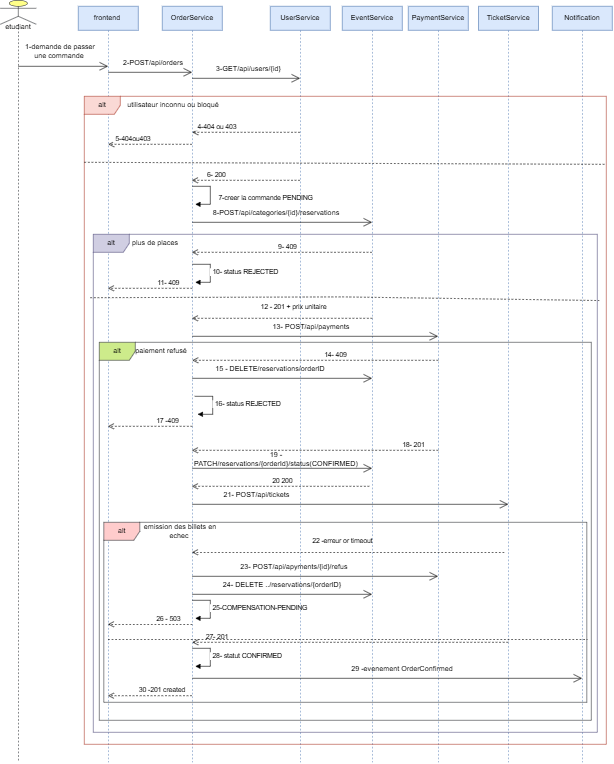

The diagram above was exported from draw.io. Its source (the exported page's mxGraphModel, read from the mxfile embedded in the PNG):
<mxGraphModel dx="1907" dy="1041" grid="0" gridSize="10" guides="1" tooltips="1" connect="1" arrows="1" fold="1" page="0" pageScale="1" pageWidth="827" pageHeight="1169" math="0" shadow="0">
  <root>
    <mxCell id="0" />
    <mxCell id="1" parent="0" />
    <mxCell id="9qUknATbifKl5q4scitS-1" parent="1" style="shape=umlLifeline;perimeter=lifelinePerimeter;whiteSpace=wrap;html=1;container=1;dropTarget=0;collapsible=0;recursiveResize=0;outlineConnect=0;portConstraint=eastwest;newEdgeStyle={&quot;edgeStyle&quot;:&quot;sequenceEdgeStyle&quot;,&quot;libavoidRouting&quot;:0,&quot;curved&quot;:0,&quot;rounded&quot;:0};participant=umlActor;fillColor=#ffff88;strokeColor=#36393d;" value="" vertex="1">
      <mxGeometry height="1270" width="60" x="30" y="10" as="geometry" />
    </mxCell>
    <mxCell id="9qUknATbifKl5q4scitS-2" parent="1" style="shape=umlLifeline;perimeter=lifelinePerimeter;whiteSpace=wrap;html=1;container=1;dropTarget=0;collapsible=0;recursiveResize=0;outlineConnect=0;portConstraint=eastwest;newEdgeStyle={&quot;edgeStyle&quot;:&quot;sequenceEdgeStyle&quot;,&quot;libavoidRouting&quot;:0,&quot;curved&quot;:0,&quot;rounded&quot;:0};fillColor=#dae8fc;strokeColor=#6c8ebf;" value="frontend&amp;nbsp;" vertex="1">
      <mxGeometry height="1260" width="100" x="160" y="20" as="geometry" />
    </mxCell>
    <mxCell id="9qUknATbifKl5q4scitS-3" parent="1" style="shape=umlLifeline;perimeter=lifelinePerimeter;whiteSpace=wrap;html=1;container=1;dropTarget=0;collapsible=0;recursiveResize=0;outlineConnect=0;portConstraint=eastwest;newEdgeStyle={&quot;edgeStyle&quot;:&quot;sequenceEdgeStyle&quot;,&quot;libavoidRouting&quot;:0,&quot;curved&quot;:0,&quot;rounded&quot;:0};fillColor=#dae8fc;strokeColor=#6c8ebf;" value="UserService" vertex="1">
      <mxGeometry height="1260" width="100" x="480" y="20" as="geometry" />
    </mxCell>
    <mxCell id="9qUknATbifKl5q4scitS-4" parent="1" style="shape=umlLifeline;perimeter=lifelinePerimeter;whiteSpace=wrap;html=1;container=1;dropTarget=0;collapsible=0;recursiveResize=0;outlineConnect=0;portConstraint=eastwest;newEdgeStyle={&quot;edgeStyle&quot;:&quot;sequenceEdgeStyle&quot;,&quot;libavoidRouting&quot;:0,&quot;curved&quot;:0,&quot;rounded&quot;:0};fillColor=#dae8fc;strokeColor=#6c8ebf;" value="OrderService" vertex="1">
      <mxGeometry height="1260" width="100" x="300" y="20" as="geometry" />
    </mxCell>
    <mxCell id="9qUknATbifKl5q4scitS-5" parent="1" style="shape=umlLifeline;perimeter=lifelinePerimeter;whiteSpace=wrap;html=1;container=1;dropTarget=0;collapsible=0;recursiveResize=0;outlineConnect=0;portConstraint=eastwest;newEdgeStyle={&quot;edgeStyle&quot;:&quot;sequenceEdgeStyle&quot;,&quot;libavoidRouting&quot;:0,&quot;curved&quot;:0,&quot;rounded&quot;:0};fillColor=#dae8fc;strokeColor=#6c8ebf;" value="Notification" vertex="1">
      <mxGeometry height="1260" width="100" x="950" y="20" as="geometry" />
    </mxCell>
    <mxCell id="9qUknATbifKl5q4scitS-6" parent="1" style="shape=umlLifeline;perimeter=lifelinePerimeter;whiteSpace=wrap;html=1;container=1;dropTarget=0;collapsible=0;recursiveResize=0;outlineConnect=0;portConstraint=eastwest;newEdgeStyle={&quot;edgeStyle&quot;:&quot;sequenceEdgeStyle&quot;,&quot;libavoidRouting&quot;:0,&quot;curved&quot;:0,&quot;rounded&quot;:0};fillColor=#dae8fc;strokeColor=#6c8ebf;" value="TicketService" vertex="1">
      <mxGeometry height="1260" width="100" x="827" y="20" as="geometry" />
    </mxCell>
    <mxCell id="9qUknATbifKl5q4scitS-7" parent="1" style="shape=umlLifeline;perimeter=lifelinePerimeter;whiteSpace=wrap;html=1;container=1;dropTarget=0;collapsible=0;recursiveResize=0;outlineConnect=0;portConstraint=eastwest;newEdgeStyle={&quot;edgeStyle&quot;:&quot;sequenceEdgeStyle&quot;,&quot;libavoidRouting&quot;:0,&quot;curved&quot;:0,&quot;rounded&quot;:0};fillColor=#dae8fc;strokeColor=#6c8ebf;" value="PaymentService" vertex="1">
      <mxGeometry height="1260" width="100" x="710" y="20" as="geometry" />
    </mxCell>
    <mxCell id="9qUknATbifKl5q4scitS-8" parent="1" style="shape=umlLifeline;perimeter=lifelinePerimeter;whiteSpace=wrap;html=1;container=1;dropTarget=0;collapsible=0;recursiveResize=0;outlineConnect=0;portConstraint=eastwest;newEdgeStyle={&quot;edgeStyle&quot;:&quot;sequenceEdgeStyle&quot;,&quot;libavoidRouting&quot;:0,&quot;curved&quot;:0,&quot;rounded&quot;:0};fillColor=#dae8fc;strokeColor=#6c8ebf;" value="EventService" vertex="1">
      <mxGeometry height="1260" width="100" x="600" y="20" as="geometry" />
    </mxCell>
    <mxCell id="9qUknATbifKl5q4scitS-9" parent="1" style="text;html=1;whiteSpace=wrap;strokeColor=none;fillColor=none;align=center;verticalAlign=middle;rounded=0;" value="etudiant" vertex="1">
      <mxGeometry height="30" width="60" x="30" y="40" as="geometry" />
    </mxCell>
    <mxCell id="9qUknATbifKl5q4scitS-10" edge="1" parent="1" style="endArrow=open;endFill=1;endSize=12;html=1;rounded=0;defaultLabelBackgroundColor=page;labelPadding=0 4;" target="9qUknATbifKl5q4scitS-2" value="">
      <mxGeometry relative="1" width="160" as="geometry">
        <mxPoint x="60" y="120" as="sourcePoint" />
        <mxPoint x="220" y="120" as="targetPoint" />
      </mxGeometry>
    </mxCell>
    <mxCell id="9qUknATbifKl5q4scitS-11" parent="1" style="text;html=1;whiteSpace=wrap;strokeColor=none;fillColor=none;align=center;verticalAlign=middle;rounded=0;" value="1-demande de passer une commande&amp;nbsp;" vertex="1">
      <mxGeometry height="30" width="120" x="70" y="80" as="geometry" />
    </mxCell>
    <mxCell id="9qUknATbifKl5q4scitS-12" edge="1" parent="1" style="endArrow=open;endFill=1;endSize=12;html=1;rounded=0;defaultLabelBackgroundColor=page;labelPadding=0 4;" target="9qUknATbifKl5q4scitS-4" value="">
      <mxGeometry relative="1" width="160" as="geometry">
        <mxPoint x="210" y="130" as="sourcePoint" />
        <mxPoint x="370" y="130" as="targetPoint" />
      </mxGeometry>
    </mxCell>
    <mxCell id="9qUknATbifKl5q4scitS-13" parent="1" style="text;html=1;whiteSpace=wrap;strokeColor=none;fillColor=none;align=center;verticalAlign=middle;rounded=0;" value="2-POST/api/orders" vertex="1">
      <mxGeometry height="30" width="110" x="230" y="100" as="geometry" />
    </mxCell>
    <mxCell id="9qUknATbifKl5q4scitS-14" edge="1" parent="1" style="endArrow=open;endFill=1;endSize=12;html=1;rounded=0;defaultLabelBackgroundColor=page;labelPadding=0 4;" target="9qUknATbifKl5q4scitS-3" value="">
      <mxGeometry relative="1" width="160" as="geometry">
        <mxPoint x="350" y="140" as="sourcePoint" />
        <mxPoint x="510" y="140" as="targetPoint" />
      </mxGeometry>
    </mxCell>
    <mxCell id="9qUknATbifKl5q4scitS-15" parent="1" style="text;html=1;whiteSpace=wrap;strokeColor=none;fillColor=none;align=center;verticalAlign=middle;rounded=0;" value="3-GET/api/users/{id}" vertex="1">
      <mxGeometry height="30" width="120" x="384" y="110" as="geometry" />
    </mxCell>
    <mxCell id="9qUknATbifKl5q4scitS-16" parent="1" style="shape=umlFrame;whiteSpace=wrap;html=1;pointerEvents=0;fillColor=#fad9d5;strokeColor=#ae4132;" value="alt" vertex="1">
      <mxGeometry height="1080" width="870" x="170" y="170" as="geometry" />
    </mxCell>
    <mxCell id="9qUknATbifKl5q4scitS-17" parent="1" style="text;html=1;whiteSpace=wrap;strokeColor=none;fillColor=none;align=center;verticalAlign=middle;rounded=0;" value="utilisateur inconnu ou bloqué&amp;nbsp;" vertex="1">
      <mxGeometry height="30" width="160" x="240" y="170" as="geometry" />
    </mxCell>
    <mxCell id="9qUknATbifKl5q4scitS-19" edge="1" parent="1" source="9qUknATbifKl5q4scitS-3" style="html=1;verticalAlign=bottom;endArrow=open;dashed=1;endSize=8;edgeStyle=sequenceEdgeStyle;libavoidRouting=0;curved=0;rounded=0;defaultLabelBackgroundColor=page;labelPadding=0 4;" value="4-404 ou 403">
      <mxGeometry relative="1" x="0.5543" as="geometry">
        <Array as="points">
          <mxPoint x="390" y="230" />
        </Array>
        <mxPoint x="430" y="230" as="sourcePoint" />
        <mxPoint x="350" y="230" as="targetPoint" />
      </mxGeometry>
    </mxCell>
    <mxCell id="9qUknATbifKl5q4scitS-20" edge="1" parent="1" source="9qUknATbifKl5q4scitS-4" style="html=1;verticalAlign=bottom;endArrow=open;dashed=1;endSize=8;edgeStyle=sequenceEdgeStyle;libavoidRouting=0;curved=0;rounded=0;defaultLabelBackgroundColor=page;labelPadding=0 4;" value="5-404ou403">
      <mxGeometry relative="1" x="0.4265" as="geometry">
        <Array as="points">
          <mxPoint x="250" y="250" />
        </Array>
        <mxPoint x="290" y="250" as="sourcePoint" />
        <mxPoint x="210" y="250" as="targetPoint" />
      </mxGeometry>
    </mxCell>
    <mxCell id="9qUknATbifKl5q4scitS-21" edge="1" parent="1" style="endArrow=none;dashed=1;html=1;rounded=0;defaultLabelBackgroundColor=page;labelPadding=0 4;entryX=1;entryY=0.105;entryDx=0;entryDy=0;entryPerimeter=0;" target="9qUknATbifKl5q4scitS-16" value="">
      <mxGeometry height="50" relative="1" width="50" as="geometry">
        <mxPoint x="170" y="280" as="sourcePoint" />
        <mxPoint x="220" y="230" as="targetPoint" />
      </mxGeometry>
    </mxCell>
    <mxCell id="9qUknATbifKl5q4scitS-22" edge="1" parent="1" source="9qUknATbifKl5q4scitS-3" style="html=1;verticalAlign=bottom;endArrow=open;dashed=1;endSize=8;edgeStyle=sequenceEdgeStyle;libavoidRouting=0;curved=0;rounded=0;defaultLabelBackgroundColor=page;labelPadding=0 4;" target="9qUknATbifKl5q4scitS-4" value="6- 200">
      <mxGeometry relative="1" x="0.5543" as="geometry">
        <Array as="points">
          <mxPoint x="419.75" y="310" />
        </Array>
        <mxPoint x="430" y="310" as="sourcePoint" />
        <mxPoint x="310" y="335" as="targetPoint" />
      </mxGeometry>
    </mxCell>
    <mxCell id="9qUknATbifKl5q4scitS-25" edge="1" parent="1" style="html=1;align=left;spacingLeft=2;endArrow=block;edgeStyle=sequenceEdgeStyle;libavoidRouting=0;curved=0;rounded=0;defaultLabelBackgroundColor=page;labelPadding=0 4;" value="7-creer la commande PENDING">
      <mxGeometry relative="1" x="0.1765" y="10" as="geometry">
        <mxPoint as="offset" />
        <Array as="points">
          <mxPoint x="380" y="320" />
          <mxPoint x="380" y="350" />
        </Array>
        <mxPoint x="350" y="320" as="sourcePoint" />
        <mxPoint x="355" y="350" as="targetPoint" />
      </mxGeometry>
    </mxCell>
    <mxCell id="9qUknATbifKl5q4scitS-26" edge="1" parent="1" style="endArrow=open;endFill=1;endSize=12;html=1;rounded=0;defaultLabelBackgroundColor=page;labelPadding=0 4;" value="">
      <mxGeometry relative="1" width="160" as="geometry">
        <mxPoint x="350" y="380" as="sourcePoint" />
        <mxPoint x="649.5" y="380" as="targetPoint" />
      </mxGeometry>
    </mxCell>
    <mxCell id="9qUknATbifKl5q4scitS-28" parent="1" style="text;html=1;whiteSpace=wrap;strokeColor=none;fillColor=none;align=center;verticalAlign=middle;rounded=0;" value="8-POST/api/categories/{id}/reservations" vertex="1">
      <mxGeometry height="30" width="220" x="380" y="350" as="geometry" />
    </mxCell>
    <mxCell id="9qUknATbifKl5q4scitS-29" parent="1" style="shape=umlFrame;whiteSpace=wrap;html=1;pointerEvents=0;fillColor=#d0cee2;strokeColor=#56517e;" value="alt" vertex="1">
      <mxGeometry height="830" width="840" x="185" y="400" as="geometry" />
    </mxCell>
    <mxCell id="9qUknATbifKl5q4scitS-32" parent="1" style="text;html=1;whiteSpace=wrap;strokeColor=none;fillColor=none;align=center;verticalAlign=middle;rounded=0;" value="plus de places&amp;nbsp;" vertex="1">
      <mxGeometry height="30" width="100" x="240" y="400" as="geometry" />
    </mxCell>
    <mxCell id="9qUknATbifKl5q4scitS-33" edge="1" parent="1" source="9qUknATbifKl5q4scitS-8" style="html=1;verticalAlign=bottom;endArrow=open;dashed=1;endSize=8;edgeStyle=sequenceEdgeStyle;libavoidRouting=0;curved=0;rounded=0;defaultLabelBackgroundColor=page;labelPadding=0 4;" target="9qUknATbifKl5q4scitS-4" value="9- 409&amp;nbsp;">
      <mxGeometry relative="1" x="-0.07" as="geometry">
        <mxPoint as="offset" />
        <Array as="points">
          <mxPoint x="504.75" y="430" />
        </Array>
        <mxPoint x="660" y="430" as="sourcePoint" />
        <mxPoint x="580" y="430" as="targetPoint" />
      </mxGeometry>
    </mxCell>
    <mxCell id="9qUknATbifKl5q4scitS-35" edge="1" parent="1" style="html=1;align=left;spacingLeft=2;endArrow=block;edgeStyle=sequenceEdgeStyle;libavoidRouting=0;curved=0;rounded=0;defaultLabelBackgroundColor=page;labelPadding=0 4;" value="10- status REJECTED">
      <mxGeometry relative="1" as="geometry">
        <Array as="points">
          <mxPoint x="380" y="450" />
          <mxPoint x="380" y="480" />
        </Array>
        <mxPoint x="350" y="450" as="sourcePoint" />
        <mxPoint x="355" y="480" as="targetPoint" />
      </mxGeometry>
    </mxCell>
    <mxCell id="9qUknATbifKl5q4scitS-36" edge="1" parent="1" style="html=1;verticalAlign=bottom;endArrow=open;dashed=1;endSize=8;edgeStyle=sequenceEdgeStyle;libavoidRouting=0;curved=0;rounded=0;defaultLabelBackgroundColor=page;labelPadding=0 4;" target="9qUknATbifKl5q4scitS-2" value="11- 409">
      <mxGeometry relative="1" x="-0.4306" as="geometry">
        <Array as="points">
          <mxPoint x="310" y="490" />
        </Array>
        <mxPoint x="350" y="490" as="sourcePoint" />
        <mxPoint x="270" y="490" as="targetPoint" />
      </mxGeometry>
    </mxCell>
    <mxCell id="9qUknATbifKl5q4scitS-37" edge="1" parent="1" style="endArrow=none;dashed=1;html=1;rounded=0;defaultLabelBackgroundColor=page;labelPadding=0 4;entryX=1.004;entryY=0.133;entryDx=0;entryDy=0;entryPerimeter=0;" target="9qUknATbifKl5q4scitS-29" value="">
      <mxGeometry height="50" relative="1" width="50" x="-0.0122" as="geometry">
        <Array as="points">
          <mxPoint x="600" y="504.32" />
        </Array>
        <mxPoint x="180" y="505.67" as="sourcePoint" />
        <mxPoint x="1017.48" y="504.3200000000001" as="targetPoint" />
      </mxGeometry>
    </mxCell>
    <mxCell id="9qUknATbifKl5q4scitS-38" edge="1" parent="1" style="html=1;verticalAlign=bottom;endArrow=open;dashed=1;endSize=8;edgeStyle=sequenceEdgeStyle;libavoidRouting=0;curved=0;rounded=0;defaultLabelBackgroundColor=page;labelPadding=0 4;" target="9qUknATbifKl5q4scitS-4" value="12 - 201 + prix unitaire&amp;nbsp;">
      <mxGeometry relative="1" x="-0.1348" y="-10" as="geometry">
        <mxPoint as="offset" />
        <Array as="points">
          <mxPoint x="610" y="540" />
        </Array>
        <mxPoint x="650" y="540" as="sourcePoint" />
        <mxPoint x="570" y="540" as="targetPoint" />
      </mxGeometry>
    </mxCell>
    <mxCell id="9qUknATbifKl5q4scitS-39" edge="1" parent="1" style="endArrow=open;endFill=1;endSize=12;html=1;rounded=0;defaultLabelBackgroundColor=page;labelPadding=0 4;" value="">
      <mxGeometry relative="1" width="160" as="geometry">
        <mxPoint x="350" y="570" as="sourcePoint" />
        <mxPoint x="759.5" y="570" as="targetPoint" />
      </mxGeometry>
    </mxCell>
    <mxCell id="9qUknATbifKl5q4scitS-40" parent="1" style="text;html=1;whiteSpace=wrap;strokeColor=none;fillColor=none;align=center;verticalAlign=middle;rounded=0;" value="13- POST/api/payments&amp;nbsp;" vertex="1">
      <mxGeometry height="30" width="160" x="470" y="540" as="geometry" />
    </mxCell>
    <mxCell id="9qUknATbifKl5q4scitS-42" parent="1" style="shape=umlFrame;whiteSpace=wrap;html=1;pointerEvents=0;fillColor=#cdeb8b;strokeColor=#36393d;" value="alt" vertex="1">
      <mxGeometry height="630" width="820" x="195" y="580" as="geometry" />
    </mxCell>
    <mxCell id="9qUknATbifKl5q4scitS-43" parent="1" style="text;html=1;whiteSpace=wrap;strokeColor=none;fillColor=none;align=center;verticalAlign=middle;rounded=0;" value="paiement refusé&amp;nbsp;" vertex="1">
      <mxGeometry height="30" width="100" x="250" y="580" as="geometry" />
    </mxCell>
    <mxCell id="9qUknATbifKl5q4scitS-44" edge="1" parent="1" style="html=1;verticalAlign=bottom;endArrow=open;dashed=1;endSize=8;edgeStyle=sequenceEdgeStyle;libavoidRouting=0;curved=0;rounded=0;defaultLabelBackgroundColor=page;labelPadding=0 4;entryX=1;entryY=1;entryDx=0;entryDy=0;" target="9qUknATbifKl5q4scitS-43" value="14- 409&amp;nbsp;">
      <mxGeometry relative="1" x="-0.1707" as="geometry">
        <mxPoint as="offset" />
        <Array as="points">
          <mxPoint x="720" y="610" />
        </Array>
        <mxPoint x="760" y="610" as="sourcePoint" />
        <mxPoint x="680" y="610" as="targetPoint" />
      </mxGeometry>
    </mxCell>
    <mxCell id="9qUknATbifKl5q4scitS-45" edge="1" parent="1" style="endArrow=open;endFill=1;endSize=12;html=1;rounded=0;defaultLabelBackgroundColor=page;labelPadding=0 4;" target="9qUknATbifKl5q4scitS-8" value="">
      <mxGeometry relative="1" width="160" as="geometry">
        <mxPoint x="350" y="640" as="sourcePoint" />
        <mxPoint x="510" y="640" as="targetPoint" />
      </mxGeometry>
    </mxCell>
    <mxCell id="9qUknATbifKl5q4scitS-46" parent="1" style="text;html=1;whiteSpace=wrap;strokeColor=none;fillColor=none;align=center;verticalAlign=middle;rounded=0;" value="15 - DELETE/reservations/orderID" vertex="1">
      <mxGeometry height="30" width="220" x="370" y="610" as="geometry" />
    </mxCell>
    <mxCell id="9qUknATbifKl5q4scitS-48" edge="1" parent="1" style="html=1;align=left;spacingLeft=2;endArrow=block;edgeStyle=sequenceEdgeStyle;libavoidRouting=0;curved=0;rounded=0;defaultLabelBackgroundColor=page;labelPadding=0 4;" value="16- status REJECTED">
      <mxGeometry relative="1" as="geometry">
        <Array as="points">
          <mxPoint x="384" y="670" />
          <mxPoint x="384" y="700" />
        </Array>
        <mxPoint x="354" y="670" as="sourcePoint" />
        <mxPoint x="359" y="700" as="targetPoint" />
      </mxGeometry>
    </mxCell>
    <mxCell id="9qUknATbifKl5q4scitS-49" edge="1" parent="1" style="html=1;verticalAlign=bottom;endArrow=open;dashed=1;endSize=8;edgeStyle=sequenceEdgeStyle;libavoidRouting=0;curved=0;rounded=0;defaultLabelBackgroundColor=page;labelPadding=0 4;" target="9qUknATbifKl5q4scitS-2" value="17 -409&amp;nbsp;">
      <mxGeometry relative="1" x="-0.4306" as="geometry">
        <Array as="points">
          <mxPoint x="310" y="720" />
        </Array>
        <mxPoint x="350" y="720" as="sourcePoint" />
        <mxPoint x="270" y="720" as="targetPoint" />
      </mxGeometry>
    </mxCell>
    <mxCell id="9qUknATbifKl5q4scitS-51" edge="1" parent="1" style="html=1;verticalAlign=bottom;endArrow=open;dashed=1;endSize=8;edgeStyle=sequenceEdgeStyle;libavoidRouting=0;curved=0;rounded=0;defaultLabelBackgroundColor=page;labelPadding=0 4;" target="9qUknATbifKl5q4scitS-4" value="18- 201&amp;nbsp;">
      <mxGeometry relative="1" x="-0.8051" as="geometry">
        <Array as="points">
          <mxPoint x="720" y="760" />
        </Array>
        <mxPoint x="760" y="760" as="sourcePoint" />
        <mxPoint x="680" y="760" as="targetPoint" />
      </mxGeometry>
    </mxCell>
    <mxCell id="9qUknATbifKl5q4scitS-52" edge="1" parent="1" style="endArrow=open;endFill=1;endSize=12;html=1;rounded=0;defaultLabelBackgroundColor=page;labelPadding=0 4;" target="9qUknATbifKl5q4scitS-8" value="">
      <mxGeometry relative="1" width="160" as="geometry">
        <mxPoint x="350" y="790" as="sourcePoint" />
        <mxPoint x="510" y="790" as="targetPoint" />
      </mxGeometry>
    </mxCell>
    <mxCell id="9qUknATbifKl5q4scitS-53" parent="1" style="text;html=1;whiteSpace=wrap;strokeColor=none;fillColor=none;align=center;verticalAlign=middle;rounded=0;" value="19 - PATCH/reservations/{orderId}/status(CONFIRMED)" vertex="1">
      <mxGeometry height="30" width="140" x="420" y="760" as="geometry" />
    </mxCell>
    <mxCell id="9qUknATbifKl5q4scitS-54" edge="1" parent="1" style="html=1;verticalAlign=bottom;endArrow=open;dashed=1;endSize=8;edgeStyle=sequenceEdgeStyle;libavoidRouting=0;curved=0;rounded=0;defaultLabelBackgroundColor=page;labelPadding=0 4;" target="9qUknATbifKl5q4scitS-4" value="20 200">
      <mxGeometry relative="1" x="-0.0186" as="geometry">
        <mxPoint as="offset" />
        <Array as="points">
          <mxPoint x="605" y="820" />
        </Array>
        <mxPoint x="645" y="820" as="sourcePoint" />
        <mxPoint x="565" y="820" as="targetPoint" />
      </mxGeometry>
    </mxCell>
    <mxCell id="9qUknATbifKl5q4scitS-55" edge="1" parent="1" style="endArrow=open;endFill=1;endSize=12;html=1;rounded=0;defaultLabelBackgroundColor=page;labelPadding=0 4;" target="9qUknATbifKl5q4scitS-6" value="">
      <mxGeometry relative="1" width="160" as="geometry">
        <mxPoint x="350" y="850" as="sourcePoint" />
        <mxPoint x="510" y="850" as="targetPoint" />
      </mxGeometry>
    </mxCell>
    <mxCell id="9qUknATbifKl5q4scitS-56" parent="1" style="text;html=1;whiteSpace=wrap;strokeColor=none;fillColor=none;align=center;verticalAlign=middle;rounded=0;" value="21- POST/api/tickets&amp;nbsp;" vertex="1">
      <mxGeometry height="30" width="150" x="384" y="820" as="geometry" />
    </mxCell>
    <mxCell id="9qUknATbifKl5q4scitS-57" parent="1" style="shape=umlFrame;whiteSpace=wrap;html=1;pointerEvents=0;fillColor=#ffcccc;strokeColor=#36393d;" value="alt" vertex="1">
      <mxGeometry height="300" width="805" x="202.5" y="880" as="geometry" />
    </mxCell>
    <mxCell id="9qUknATbifKl5q4scitS-58" parent="1" style="text;html=1;whiteSpace=wrap;strokeColor=none;fillColor=none;align=center;verticalAlign=middle;rounded=0;" value="emission des billets en echec&amp;nbsp;" vertex="1">
      <mxGeometry height="30" width="160" x="250" y="880" as="geometry" />
    </mxCell>
    <mxCell id="9qUknATbifKl5q4scitS-59" edge="1" parent="1" style="html=1;verticalAlign=bottom;endArrow=open;dashed=1;endSize=8;edgeStyle=sequenceEdgeStyle;libavoidRouting=0;curved=0;rounded=0;defaultLabelBackgroundColor=page;labelPadding=0 4;" target="9qUknATbifKl5q4scitS-4" value="22 -erreur or timeout">
      <mxGeometry relative="1" x="0.0375" y="-10" as="geometry">
        <mxPoint as="offset" />
        <Array as="points" />
        <mxPoint x="870" y="930" as="sourcePoint" />
        <mxPoint x="790" y="930" as="targetPoint" />
      </mxGeometry>
    </mxCell>
    <mxCell id="9qUknATbifKl5q4scitS-60" edge="1" parent="1" style="endArrow=open;endFill=1;endSize=12;html=1;rounded=0;defaultLabelBackgroundColor=page;labelPadding=0 4;" target="9qUknATbifKl5q4scitS-7" value="">
      <mxGeometry relative="1" width="160" as="geometry">
        <mxPoint x="350" y="970" as="sourcePoint" />
        <mxPoint x="510" y="970" as="targetPoint" />
      </mxGeometry>
    </mxCell>
    <mxCell id="9qUknATbifKl5q4scitS-61" parent="1" style="text;html=1;whiteSpace=wrap;strokeColor=none;fillColor=none;align=center;verticalAlign=middle;rounded=0;" value="23- POST/api/apyments/{id}/refus" vertex="1">
      <mxGeometry height="30" width="240" x="400" y="940" as="geometry" />
    </mxCell>
    <mxCell id="9qUknATbifKl5q4scitS-66" edge="1" parent="1" style="endArrow=open;endFill=1;endSize=12;html=1;rounded=0;defaultLabelBackgroundColor=page;labelPadding=0 4;" target="9qUknATbifKl5q4scitS-8" value="">
      <mxGeometry relative="1" width="160" as="geometry">
        <mxPoint x="350" y="1000" as="sourcePoint" />
        <mxPoint x="510" y="1000" as="targetPoint" />
      </mxGeometry>
    </mxCell>
    <mxCell id="9qUknATbifKl5q4scitS-67" parent="1" style="text;html=1;whiteSpace=wrap;strokeColor=none;fillColor=none;align=center;verticalAlign=middle;rounded=0;" value="24- DELETE ../reservations/{orderID}" vertex="1">
      <mxGeometry height="30" width="220" x="390" y="970" as="geometry" />
    </mxCell>
    <mxCell id="9qUknATbifKl5q4scitS-69" edge="1" parent="1" style="html=1;align=left;spacingLeft=2;endArrow=block;edgeStyle=sequenceEdgeStyle;libavoidRouting=0;curved=0;rounded=0;defaultLabelBackgroundColor=page;labelPadding=0 4;" value="25-COMPENSATION-PENDING">
      <mxGeometry relative="1" as="geometry">
        <Array as="points">
          <mxPoint x="380" y="1010" />
          <mxPoint x="380" y="1040" />
        </Array>
        <mxPoint x="350" y="1010" as="sourcePoint" />
        <mxPoint x="355" y="1040" as="targetPoint" />
      </mxGeometry>
    </mxCell>
    <mxCell id="9qUknATbifKl5q4scitS-71" edge="1" parent="1" source="9qUknATbifKl5q4scitS-6" style="html=1;verticalAlign=bottom;endArrow=open;dashed=1;endSize=8;edgeStyle=sequenceEdgeStyle;libavoidRouting=0;curved=0;rounded=0;defaultLabelBackgroundColor=page;labelPadding=0 4;" value="27- 201">
      <mxGeometry relative="1" x="0.8462" as="geometry">
        <Array as="points">
          <mxPoint x="674.7499999999998" y="1080" />
        </Array>
        <mxPoint x="430" y="1080" as="sourcePoint" />
        <mxPoint x="350" y="1080" as="targetPoint" />
      </mxGeometry>
    </mxCell>
    <mxCell id="9qUknATbifKl5q4scitS-76" edge="1" parent="1" style="html=1;verticalAlign=bottom;endArrow=open;dashed=1;endSize=8;edgeStyle=sequenceEdgeStyle;libavoidRouting=0;curved=0;rounded=0;defaultLabelBackgroundColor=page;labelPadding=0 4;" target="9qUknATbifKl5q4scitS-2" value="26 - 503">
      <mxGeometry relative="1" x="-0.4306" as="geometry">
        <Array as="points" />
        <mxPoint x="350" y="1050" as="sourcePoint" />
        <mxPoint x="270" y="1050" as="targetPoint" />
      </mxGeometry>
    </mxCell>
    <mxCell id="9qUknATbifKl5q4scitS-77" edge="1" parent="1" source="9qUknATbifKl5q4scitS-2" style="endArrow=none;dashed=1;html=1;rounded=0;defaultLabelBackgroundColor=page;labelPadding=0 4;entryX=1.001;entryY=0.652;entryDx=0;entryDy=0;entryPerimeter=0;" target="9qUknATbifKl5q4scitS-57" value="">
      <mxGeometry height="50" relative="1" width="50" as="geometry">
        <mxPoint x="210" y="1070" as="sourcePoint" />
        <mxPoint x="260" y="1020" as="targetPoint" />
      </mxGeometry>
    </mxCell>
    <mxCell id="9qUknATbifKl5q4scitS-78" edge="1" parent="1" style="html=1;align=left;spacingLeft=2;endArrow=block;edgeStyle=sequenceEdgeStyle;libavoidRouting=0;curved=0;rounded=0;defaultLabelBackgroundColor=page;labelPadding=0 4;" value="28- statut CONFIRMED">
      <mxGeometry relative="1" as="geometry">
        <Array as="points">
          <mxPoint x="380" y="1090" />
          <mxPoint x="380" y="1120" />
        </Array>
        <mxPoint x="350" y="1090" as="sourcePoint" />
        <mxPoint x="355" y="1120" as="targetPoint" />
      </mxGeometry>
    </mxCell>
    <mxCell id="9qUknATbifKl5q4scitS-79" edge="1" parent="1" style="endArrow=open;endFill=1;endSize=12;html=1;rounded=0;defaultLabelBackgroundColor=page;labelPadding=0 4;" target="9qUknATbifKl5q4scitS-5" value="">
      <mxGeometry relative="1" width="160" as="geometry">
        <mxPoint x="350" y="1140" as="sourcePoint" />
        <mxPoint x="510" y="1140" as="targetPoint" />
      </mxGeometry>
    </mxCell>
    <mxCell id="9qUknATbifKl5q4scitS-80" parent="1" style="text;html=1;whiteSpace=wrap;strokeColor=none;fillColor=none;align=center;verticalAlign=middle;rounded=0;" value="29 -evenement OrderConfirmed" vertex="1">
      <mxGeometry height="30" width="320" x="540" y="1110" as="geometry" />
    </mxCell>
    <mxCell id="9qUknATbifKl5q4scitS-81" edge="1" parent="1" source="9qUknATbifKl5q4scitS-4" style="html=1;verticalAlign=bottom;endArrow=open;dashed=1;endSize=8;edgeStyle=sequenceEdgeStyle;libavoidRouting=0;curved=0;rounded=0;defaultLabelBackgroundColor=page;labelPadding=0 4;" target="9qUknATbifKl5q4scitS-2" value="30 -201 created&amp;nbsp;">
      <mxGeometry relative="1" x="-0.3" as="geometry">
        <Array as="points">
          <mxPoint x="304.7499999999998" y="1169" />
        </Array>
        <mxPoint x="340" y="1169" as="sourcePoint" />
        <mxPoint x="260" y="1169" as="targetPoint" />
      </mxGeometry>
    </mxCell>
  </root>
</mxGraphModel>